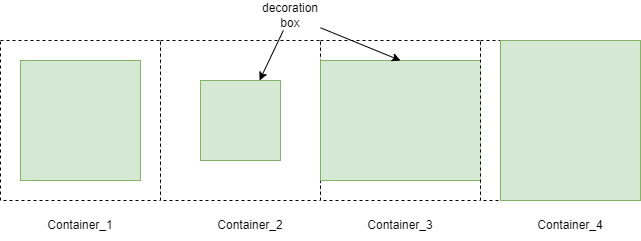

The diagram above was exported from draw.io. Its source (the exported page's mxGraphModel, read from the mxfile embedded in the PNG):
<mxGraphModel dx="870" dy="569" grid="1" gridSize="10" guides="1" tooltips="1" connect="1" arrows="1" fold="1" page="1" pageScale="1" pageWidth="850" pageHeight="1100" math="0" shadow="0">
  <root>
    <mxCell id="0" />
    <mxCell id="1" parent="0" />
    <mxCell id="VITvf7EbKY0arbL2aAV--1" value="" style="whiteSpace=wrap;html=1;aspect=fixed;dashed=1;" vertex="1" parent="1">
      <mxGeometry x="40" y="40" width="160" height="160" as="geometry" />
    </mxCell>
    <mxCell id="VITvf7EbKY0arbL2aAV--2" value="" style="whiteSpace=wrap;html=1;aspect=fixed;fillColor=#d5e8d4;strokeColor=#82b366;" vertex="1" parent="1">
      <mxGeometry x="60" y="60" width="120" height="120" as="geometry" />
    </mxCell>
    <mxCell id="VITvf7EbKY0arbL2aAV--3" value="Container_1" style="text;html=1;strokeColor=none;fillColor=none;align=center;verticalAlign=middle;whiteSpace=wrap;rounded=0;" vertex="1" parent="1">
      <mxGeometry x="90" y="210" width="60" height="30" as="geometry" />
    </mxCell>
    <mxCell id="VITvf7EbKY0arbL2aAV--4" value="" style="whiteSpace=wrap;html=1;aspect=fixed;dashed=1;" vertex="1" parent="1">
      <mxGeometry x="200" y="40" width="160" height="160" as="geometry" />
    </mxCell>
    <mxCell id="VITvf7EbKY0arbL2aAV--5" value="" style="whiteSpace=wrap;html=1;aspect=fixed;fillColor=#d5e8d4;strokeColor=#82b366;" vertex="1" parent="1">
      <mxGeometry x="240" y="80" width="80" height="80" as="geometry" />
    </mxCell>
    <mxCell id="VITvf7EbKY0arbL2aAV--6" value="Container_2" style="text;html=1;strokeColor=none;fillColor=none;align=center;verticalAlign=middle;whiteSpace=wrap;rounded=0;" vertex="1" parent="1">
      <mxGeometry x="260" y="210" width="60" height="30" as="geometry" />
    </mxCell>
    <mxCell id="VITvf7EbKY0arbL2aAV--7" value="" style="whiteSpace=wrap;html=1;aspect=fixed;dashed=1;" vertex="1" parent="1">
      <mxGeometry x="360" y="40" width="160" height="160" as="geometry" />
    </mxCell>
    <mxCell id="VITvf7EbKY0arbL2aAV--9" value="" style="rounded=0;whiteSpace=wrap;html=1;fillColor=#d5e8d4;strokeColor=#82b366;" vertex="1" parent="1">
      <mxGeometry x="360" y="60" width="160" height="120" as="geometry" />
    </mxCell>
    <mxCell id="VITvf7EbKY0arbL2aAV--10" value="Container_3" style="text;html=1;strokeColor=none;fillColor=none;align=center;verticalAlign=middle;whiteSpace=wrap;rounded=0;" vertex="1" parent="1">
      <mxGeometry x="410" y="210" width="60" height="30" as="geometry" />
    </mxCell>
    <mxCell id="VITvf7EbKY0arbL2aAV--11" value="" style="whiteSpace=wrap;html=1;aspect=fixed;dashed=1;" vertex="1" parent="1">
      <mxGeometry x="520" y="40" width="160" height="160" as="geometry" />
    </mxCell>
    <mxCell id="VITvf7EbKY0arbL2aAV--12" value="" style="rounded=0;whiteSpace=wrap;html=1;fillColor=#d5e8d4;strokeColor=#82b366;" vertex="1" parent="1">
      <mxGeometry x="540" y="40" width="140" height="160" as="geometry" />
    </mxCell>
    <mxCell id="VITvf7EbKY0arbL2aAV--13" value="Container_4" style="text;html=1;strokeColor=none;fillColor=none;align=center;verticalAlign=middle;whiteSpace=wrap;rounded=0;" vertex="1" parent="1">
      <mxGeometry x="580" y="210" width="60" height="30" as="geometry" />
    </mxCell>
    <mxCell id="VITvf7EbKY0arbL2aAV--17" value="decoration box" style="text;html=1;strokeColor=none;fillColor=none;align=center;verticalAlign=middle;whiteSpace=wrap;rounded=0;" vertex="1" parent="1">
      <mxGeometry x="300" width="60" height="30" as="geometry" />
    </mxCell>
    <mxCell id="VITvf7EbKY0arbL2aAV--18" value="" style="endArrow=classic;html=1;rounded=0;" edge="1" parent="1" source="VITvf7EbKY0arbL2aAV--17" target="VITvf7EbKY0arbL2aAV--5">
      <mxGeometry width="50" height="50" relative="1" as="geometry">
        <mxPoint x="280" y="420" as="sourcePoint" />
        <mxPoint x="330" y="370" as="targetPoint" />
      </mxGeometry>
    </mxCell>
    <mxCell id="VITvf7EbKY0arbL2aAV--19" value="" style="endArrow=classic;html=1;rounded=0;entryX=0.5;entryY=0;entryDx=0;entryDy=0;" edge="1" parent="1" source="VITvf7EbKY0arbL2aAV--17" target="VITvf7EbKY0arbL2aAV--9">
      <mxGeometry width="50" height="50" relative="1" as="geometry">
        <mxPoint x="340" y="450" as="sourcePoint" />
        <mxPoint x="390" y="400" as="targetPoint" />
      </mxGeometry>
    </mxCell>
  </root>
</mxGraphModel>